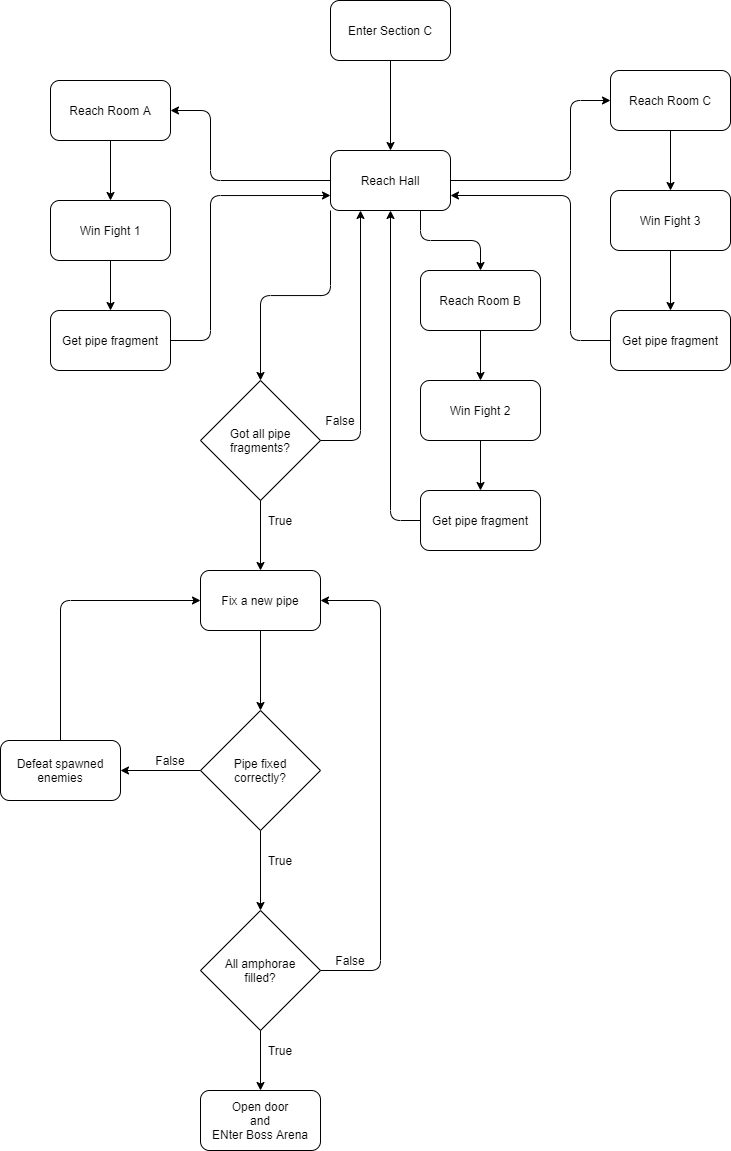

The diagram above was exported from draw.io. Its source (the exported page's mxGraphModel, read from the mxfile embedded in the PNG):
<mxGraphModel dx="1278" dy="948" grid="1" gridSize="10" guides="1" tooltips="1" connect="1" arrows="1" fold="1" page="1" pageScale="1" pageWidth="3300" pageHeight="4681" math="0" shadow="0">
  <root>
    <mxCell id="0" />
    <mxCell id="1" parent="0" />
    <mxCell id="IbFt4Z0e93hVPLSSO-_f-1" value="" style="rounded=1;whiteSpace=wrap;html=1;" parent="1" vertex="1">
      <mxGeometry x="980" y="120" width="120" height="60" as="geometry" />
    </mxCell>
    <mxCell id="IbFt4Z0e93hVPLSSO-_f-2" value="Enter Section C" style="text;html=1;strokeColor=none;fillColor=none;align=center;verticalAlign=middle;whiteSpace=wrap;rounded=0;" parent="1" vertex="1">
      <mxGeometry x="985" y="140" width="110" height="20" as="geometry" />
    </mxCell>
    <mxCell id="IbFt4Z0e93hVPLSSO-_f-3" value="" style="rounded=1;whiteSpace=wrap;html=1;" parent="1" vertex="1">
      <mxGeometry x="980" y="270" width="120" height="60" as="geometry" />
    </mxCell>
    <mxCell id="IbFt4Z0e93hVPLSSO-_f-4" value="Reach Hall" style="text;html=1;strokeColor=none;fillColor=none;align=center;verticalAlign=middle;whiteSpace=wrap;rounded=0;" parent="1" vertex="1">
      <mxGeometry x="985" y="290" width="110" height="20" as="geometry" />
    </mxCell>
    <mxCell id="IbFt4Z0e93hVPLSSO-_f-5" value="" style="rounded=1;whiteSpace=wrap;html=1;" parent="1" vertex="1">
      <mxGeometry x="1260" y="190" width="120" height="60" as="geometry" />
    </mxCell>
    <mxCell id="IbFt4Z0e93hVPLSSO-_f-6" value="Reach Room C" style="text;html=1;strokeColor=none;fillColor=none;align=center;verticalAlign=middle;whiteSpace=wrap;rounded=0;" parent="1" vertex="1">
      <mxGeometry x="1265" y="210" width="110" height="20" as="geometry" />
    </mxCell>
    <mxCell id="IbFt4Z0e93hVPLSSO-_f-7" value="" style="rounded=1;whiteSpace=wrap;html=1;" parent="1" vertex="1">
      <mxGeometry x="1070" y="390" width="120" height="60" as="geometry" />
    </mxCell>
    <mxCell id="IbFt4Z0e93hVPLSSO-_f-8" value="Reach Room B" style="text;html=1;strokeColor=none;fillColor=none;align=center;verticalAlign=middle;whiteSpace=wrap;rounded=0;" parent="1" vertex="1">
      <mxGeometry x="1075" y="410" width="110" height="20" as="geometry" />
    </mxCell>
    <mxCell id="IbFt4Z0e93hVPLSSO-_f-9" value="" style="rounded=1;whiteSpace=wrap;html=1;" parent="1" vertex="1">
      <mxGeometry x="700" y="200" width="120" height="60" as="geometry" />
    </mxCell>
    <mxCell id="IbFt4Z0e93hVPLSSO-_f-10" value="Reach Room A" style="text;html=1;strokeColor=none;fillColor=none;align=center;verticalAlign=middle;whiteSpace=wrap;rounded=0;" parent="1" vertex="1">
      <mxGeometry x="705" y="220" width="110" height="20" as="geometry" />
    </mxCell>
    <mxCell id="IbFt4Z0e93hVPLSSO-_f-11" value="" style="rounded=1;whiteSpace=wrap;html=1;" parent="1" vertex="1">
      <mxGeometry x="1070" y="500" width="120" height="60" as="geometry" />
    </mxCell>
    <mxCell id="IbFt4Z0e93hVPLSSO-_f-12" value="Win Fight 2" style="text;html=1;strokeColor=none;fillColor=none;align=center;verticalAlign=middle;whiteSpace=wrap;rounded=0;" parent="1" vertex="1">
      <mxGeometry x="1075" y="520" width="110" height="20" as="geometry" />
    </mxCell>
    <mxCell id="IbFt4Z0e93hVPLSSO-_f-15" value="" style="rounded=1;whiteSpace=wrap;html=1;" parent="1" vertex="1">
      <mxGeometry x="700" y="320" width="120" height="60" as="geometry" />
    </mxCell>
    <mxCell id="IbFt4Z0e93hVPLSSO-_f-16" value="Win Fight 1" style="text;html=1;strokeColor=none;fillColor=none;align=center;verticalAlign=middle;whiteSpace=wrap;rounded=0;" parent="1" vertex="1">
      <mxGeometry x="705" y="340" width="110" height="20" as="geometry" />
    </mxCell>
    <mxCell id="IbFt4Z0e93hVPLSSO-_f-17" value="" style="rounded=1;whiteSpace=wrap;html=1;" parent="1" vertex="1">
      <mxGeometry x="1260" y="310" width="120" height="60" as="geometry" />
    </mxCell>
    <mxCell id="IbFt4Z0e93hVPLSSO-_f-18" value="Win Fight 3" style="text;html=1;strokeColor=none;fillColor=none;align=center;verticalAlign=middle;whiteSpace=wrap;rounded=0;" parent="1" vertex="1">
      <mxGeometry x="1265" y="330" width="110" height="20" as="geometry" />
    </mxCell>
    <mxCell id="IbFt4Z0e93hVPLSSO-_f-19" value="" style="rounded=1;whiteSpace=wrap;html=1;" parent="1" vertex="1">
      <mxGeometry x="700" y="430" width="120" height="60" as="geometry" />
    </mxCell>
    <mxCell id="IbFt4Z0e93hVPLSSO-_f-20" value="Get pipe fragment" style="text;html=1;strokeColor=none;fillColor=none;align=center;verticalAlign=middle;whiteSpace=wrap;rounded=0;" parent="1" vertex="1">
      <mxGeometry x="705" y="450" width="110" height="20" as="geometry" />
    </mxCell>
    <mxCell id="IbFt4Z0e93hVPLSSO-_f-21" value="" style="rounded=1;whiteSpace=wrap;html=1;" parent="1" vertex="1">
      <mxGeometry x="1260" y="430" width="120" height="60" as="geometry" />
    </mxCell>
    <mxCell id="IbFt4Z0e93hVPLSSO-_f-22" value="Get pipe fragment" style="text;html=1;strokeColor=none;fillColor=none;align=center;verticalAlign=middle;whiteSpace=wrap;rounded=0;" parent="1" vertex="1">
      <mxGeometry x="1265" y="450" width="110" height="20" as="geometry" />
    </mxCell>
    <mxCell id="IbFt4Z0e93hVPLSSO-_f-23" value="" style="rounded=1;whiteSpace=wrap;html=1;" parent="1" vertex="1">
      <mxGeometry x="1070" y="610" width="120" height="60" as="geometry" />
    </mxCell>
    <mxCell id="IbFt4Z0e93hVPLSSO-_f-24" value="Get pipe fragment" style="text;html=1;strokeColor=none;fillColor=none;align=center;verticalAlign=middle;whiteSpace=wrap;rounded=0;" parent="1" vertex="1">
      <mxGeometry x="1075" y="630" width="110" height="20" as="geometry" />
    </mxCell>
    <mxCell id="IbFt4Z0e93hVPLSSO-_f-25" value="" style="endArrow=classic;html=1;exitX=0.5;exitY=1;exitDx=0;exitDy=0;entryX=0.5;entryY=0;entryDx=0;entryDy=0;" parent="1" source="IbFt4Z0e93hVPLSSO-_f-1" target="IbFt4Z0e93hVPLSSO-_f-3" edge="1">
      <mxGeometry width="50" height="50" relative="1" as="geometry">
        <mxPoint x="1060" y="400" as="sourcePoint" />
        <mxPoint x="1110" y="350" as="targetPoint" />
      </mxGeometry>
    </mxCell>
    <mxCell id="IbFt4Z0e93hVPLSSO-_f-26" value="" style="endArrow=classic;html=1;exitX=0;exitY=0.5;exitDx=0;exitDy=0;entryX=1;entryY=0.5;entryDx=0;entryDy=0;edgeStyle=orthogonalEdgeStyle;" parent="1" source="IbFt4Z0e93hVPLSSO-_f-3" target="IbFt4Z0e93hVPLSSO-_f-9" edge="1">
      <mxGeometry width="50" height="50" relative="1" as="geometry">
        <mxPoint x="1060" y="400" as="sourcePoint" />
        <mxPoint x="1110" y="350" as="targetPoint" />
        <Array as="points">
          <mxPoint x="860" y="300" />
          <mxPoint x="860" y="230" />
        </Array>
      </mxGeometry>
    </mxCell>
    <mxCell id="IbFt4Z0e93hVPLSSO-_f-27" value="" style="endArrow=classic;html=1;exitX=1;exitY=0.5;exitDx=0;exitDy=0;entryX=0;entryY=0.5;entryDx=0;entryDy=0;edgeStyle=orthogonalEdgeStyle;" parent="1" source="IbFt4Z0e93hVPLSSO-_f-3" target="IbFt4Z0e93hVPLSSO-_f-5" edge="1">
      <mxGeometry width="50" height="50" relative="1" as="geometry">
        <mxPoint x="1060" y="400" as="sourcePoint" />
        <mxPoint x="1110" y="350" as="targetPoint" />
        <Array as="points">
          <mxPoint x="1220" y="300" />
          <mxPoint x="1220" y="220" />
        </Array>
      </mxGeometry>
    </mxCell>
    <mxCell id="IbFt4Z0e93hVPLSSO-_f-29" value="" style="endArrow=classic;html=1;exitX=0.5;exitY=1;exitDx=0;exitDy=0;entryX=0.5;entryY=0;entryDx=0;entryDy=0;" parent="1" source="IbFt4Z0e93hVPLSSO-_f-9" target="IbFt4Z0e93hVPLSSO-_f-15" edge="1">
      <mxGeometry width="50" height="50" relative="1" as="geometry">
        <mxPoint x="1000" y="430" as="sourcePoint" />
        <mxPoint x="1050" y="380" as="targetPoint" />
      </mxGeometry>
    </mxCell>
    <mxCell id="IbFt4Z0e93hVPLSSO-_f-30" value="" style="endArrow=classic;html=1;exitX=0.5;exitY=1;exitDx=0;exitDy=0;entryX=0.5;entryY=0;entryDx=0;entryDy=0;" parent="1" source="IbFt4Z0e93hVPLSSO-_f-15" target="IbFt4Z0e93hVPLSSO-_f-19" edge="1">
      <mxGeometry width="50" height="50" relative="1" as="geometry">
        <mxPoint x="1000" y="430" as="sourcePoint" />
        <mxPoint x="1050" y="380" as="targetPoint" />
      </mxGeometry>
    </mxCell>
    <mxCell id="IbFt4Z0e93hVPLSSO-_f-33" value="" style="endArrow=classic;html=1;exitX=1;exitY=0.5;exitDx=0;exitDy=0;entryX=0;entryY=0.75;entryDx=0;entryDy=0;edgeStyle=orthogonalEdgeStyle;" parent="1" source="IbFt4Z0e93hVPLSSO-_f-19" target="IbFt4Z0e93hVPLSSO-_f-3" edge="1">
      <mxGeometry width="50" height="50" relative="1" as="geometry">
        <mxPoint x="1060" y="500" as="sourcePoint" />
        <mxPoint x="1110" y="450" as="targetPoint" />
        <Array as="points">
          <mxPoint x="860" y="460" />
          <mxPoint x="860" y="315" />
        </Array>
      </mxGeometry>
    </mxCell>
    <mxCell id="IbFt4Z0e93hVPLSSO-_f-34" value="" style="endArrow=classic;html=1;exitX=0.5;exitY=1;exitDx=0;exitDy=0;entryX=0.5;entryY=0;entryDx=0;entryDy=0;" parent="1" source="IbFt4Z0e93hVPLSSO-_f-5" target="IbFt4Z0e93hVPLSSO-_f-17" edge="1">
      <mxGeometry width="50" height="50" relative="1" as="geometry">
        <mxPoint x="1120" y="420" as="sourcePoint" />
        <mxPoint x="1170" y="370" as="targetPoint" />
      </mxGeometry>
    </mxCell>
    <mxCell id="IbFt4Z0e93hVPLSSO-_f-35" value="" style="endArrow=classic;html=1;exitX=0.5;exitY=1;exitDx=0;exitDy=0;entryX=0.5;entryY=0;entryDx=0;entryDy=0;" parent="1" source="IbFt4Z0e93hVPLSSO-_f-17" target="IbFt4Z0e93hVPLSSO-_f-21" edge="1">
      <mxGeometry width="50" height="50" relative="1" as="geometry">
        <mxPoint x="1120" y="420" as="sourcePoint" />
        <mxPoint x="1170" y="370" as="targetPoint" />
      </mxGeometry>
    </mxCell>
    <mxCell id="IbFt4Z0e93hVPLSSO-_f-36" value="" style="endArrow=classic;html=1;exitX=0;exitY=0.5;exitDx=0;exitDy=0;entryX=1;entryY=0.75;entryDx=0;entryDy=0;edgeStyle=orthogonalEdgeStyle;" parent="1" source="IbFt4Z0e93hVPLSSO-_f-21" target="IbFt4Z0e93hVPLSSO-_f-3" edge="1">
      <mxGeometry width="50" height="50" relative="1" as="geometry">
        <mxPoint x="1060" y="500" as="sourcePoint" />
        <mxPoint x="1110" y="450" as="targetPoint" />
        <Array as="points">
          <mxPoint x="1220" y="460" />
          <mxPoint x="1220" y="315" />
        </Array>
      </mxGeometry>
    </mxCell>
    <mxCell id="IbFt4Z0e93hVPLSSO-_f-37" value="" style="endArrow=classic;html=1;exitX=0.5;exitY=1;exitDx=0;exitDy=0;entryX=0.5;entryY=0;entryDx=0;entryDy=0;" parent="1" source="IbFt4Z0e93hVPLSSO-_f-7" target="IbFt4Z0e93hVPLSSO-_f-11" edge="1">
      <mxGeometry width="50" height="50" relative="1" as="geometry">
        <mxPoint x="1150" y="500" as="sourcePoint" />
        <mxPoint x="1200" y="450" as="targetPoint" />
      </mxGeometry>
    </mxCell>
    <mxCell id="IbFt4Z0e93hVPLSSO-_f-38" value="" style="endArrow=classic;html=1;exitX=0.5;exitY=1;exitDx=0;exitDy=0;entryX=0.5;entryY=0;entryDx=0;entryDy=0;" parent="1" source="IbFt4Z0e93hVPLSSO-_f-11" target="IbFt4Z0e93hVPLSSO-_f-23" edge="1">
      <mxGeometry width="50" height="50" relative="1" as="geometry">
        <mxPoint x="1150" y="500" as="sourcePoint" />
        <mxPoint x="1200" y="450" as="targetPoint" />
      </mxGeometry>
    </mxCell>
    <mxCell id="IbFt4Z0e93hVPLSSO-_f-39" value="" style="endArrow=classic;html=1;exitX=0;exitY=0.5;exitDx=0;exitDy=0;entryX=0.5;entryY=1;entryDx=0;entryDy=0;edgeStyle=orthogonalEdgeStyle;" parent="1" source="IbFt4Z0e93hVPLSSO-_f-23" target="IbFt4Z0e93hVPLSSO-_f-3" edge="1">
      <mxGeometry width="50" height="50" relative="1" as="geometry">
        <mxPoint x="1210" y="630" as="sourcePoint" />
        <mxPoint x="1480" y="590" as="targetPoint" />
      </mxGeometry>
    </mxCell>
    <mxCell id="IbFt4Z0e93hVPLSSO-_f-40" value="" style="endArrow=classic;html=1;exitX=0.75;exitY=1;exitDx=0;exitDy=0;entryX=0.5;entryY=0;entryDx=0;entryDy=0;edgeStyle=orthogonalEdgeStyle;" parent="1" source="IbFt4Z0e93hVPLSSO-_f-3" target="IbFt4Z0e93hVPLSSO-_f-7" edge="1">
      <mxGeometry width="50" height="50" relative="1" as="geometry">
        <mxPoint x="1060" y="500" as="sourcePoint" />
        <mxPoint x="1110" y="450" as="targetPoint" />
      </mxGeometry>
    </mxCell>
    <mxCell id="nB_pE4gTMcpn1TLncZqN-3" style="edgeStyle=orthogonalEdgeStyle;rounded=0;orthogonalLoop=1;jettySize=auto;html=1;exitX=0.5;exitY=1;exitDx=0;exitDy=0;" edge="1" parent="1" source="IbFt4Z0e93hVPLSSO-_f-41" target="nB_pE4gTMcpn1TLncZqN-1">
      <mxGeometry relative="1" as="geometry" />
    </mxCell>
    <mxCell id="IbFt4Z0e93hVPLSSO-_f-41" value="" style="rounded=1;whiteSpace=wrap;html=1;" parent="1" vertex="1">
      <mxGeometry x="850" y="690" width="120" height="60" as="geometry" />
    </mxCell>
    <mxCell id="IbFt4Z0e93hVPLSSO-_f-42" value="Fix a new pipe" style="text;html=1;strokeColor=none;fillColor=none;align=center;verticalAlign=middle;whiteSpace=wrap;rounded=0;" parent="1" vertex="1">
      <mxGeometry x="855" y="710" width="110" height="20" as="geometry" />
    </mxCell>
    <mxCell id="IbFt4Z0e93hVPLSSO-_f-43" value="" style="rhombus;whiteSpace=wrap;html=1;" parent="1" vertex="1">
      <mxGeometry x="850" y="500" width="120" height="120" as="geometry" />
    </mxCell>
    <mxCell id="IbFt4Z0e93hVPLSSO-_f-44" value="Got all pipe&lt;br&gt;fragments?" style="text;html=1;strokeColor=none;fillColor=none;align=center;verticalAlign=middle;whiteSpace=wrap;rounded=0;" parent="1" vertex="1">
      <mxGeometry x="855" y="550" width="110" height="20" as="geometry" />
    </mxCell>
    <mxCell id="IbFt4Z0e93hVPLSSO-_f-45" value="" style="endArrow=classic;html=1;exitX=1;exitY=0.5;exitDx=0;exitDy=0;entryX=0.25;entryY=1;entryDx=0;entryDy=0;edgeStyle=orthogonalEdgeStyle;" parent="1" source="IbFt4Z0e93hVPLSSO-_f-43" target="IbFt4Z0e93hVPLSSO-_f-3" edge="1">
      <mxGeometry width="50" height="50" relative="1" as="geometry">
        <mxPoint x="1060" y="500" as="sourcePoint" />
        <mxPoint x="1110" y="450" as="targetPoint" />
      </mxGeometry>
    </mxCell>
    <mxCell id="IbFt4Z0e93hVPLSSO-_f-46" value="" style="endArrow=classic;html=1;exitX=0;exitY=1;exitDx=0;exitDy=0;entryX=0.5;entryY=0;entryDx=0;entryDy=0;edgeStyle=orthogonalEdgeStyle;" parent="1" source="IbFt4Z0e93hVPLSSO-_f-3" target="IbFt4Z0e93hVPLSSO-_f-43" edge="1">
      <mxGeometry width="50" height="50" relative="1" as="geometry">
        <mxPoint x="1060" y="500" as="sourcePoint" />
        <mxPoint x="1110" y="450" as="targetPoint" />
      </mxGeometry>
    </mxCell>
    <mxCell id="IbFt4Z0e93hVPLSSO-_f-47" value="False" style="text;html=1;strokeColor=none;fillColor=none;align=center;verticalAlign=middle;whiteSpace=wrap;rounded=0;" parent="1" vertex="1">
      <mxGeometry x="970" y="530" width="40" height="20" as="geometry" />
    </mxCell>
    <mxCell id="IbFt4Z0e93hVPLSSO-_f-48" value="" style="endArrow=classic;html=1;exitX=0.5;exitY=1;exitDx=0;exitDy=0;entryX=0.5;entryY=0;entryDx=0;entryDy=0;" parent="1" source="IbFt4Z0e93hVPLSSO-_f-43" target="IbFt4Z0e93hVPLSSO-_f-41" edge="1">
      <mxGeometry width="50" height="50" relative="1" as="geometry">
        <mxPoint x="1060" y="500" as="sourcePoint" />
        <mxPoint x="1110" y="450" as="targetPoint" />
      </mxGeometry>
    </mxCell>
    <mxCell id="IbFt4Z0e93hVPLSSO-_f-49" value="True" style="text;html=1;strokeColor=none;fillColor=none;align=center;verticalAlign=middle;whiteSpace=wrap;rounded=0;" parent="1" vertex="1">
      <mxGeometry x="910" y="630" width="40" height="20" as="geometry" />
    </mxCell>
    <mxCell id="IbFt4Z0e93hVPLSSO-_f-51" value="" style="rhombus;whiteSpace=wrap;html=1;" parent="1" vertex="1">
      <mxGeometry x="850" y="1030" width="120" height="120" as="geometry" />
    </mxCell>
    <mxCell id="IbFt4Z0e93hVPLSSO-_f-52" value="All amphorae&lt;br&gt;filled?" style="text;html=1;strokeColor=none;fillColor=none;align=center;verticalAlign=middle;whiteSpace=wrap;rounded=0;" parent="1" vertex="1">
      <mxGeometry x="855" y="1080" width="110" height="20" as="geometry" />
    </mxCell>
    <mxCell id="IbFt4Z0e93hVPLSSO-_f-53" value="False" style="text;html=1;strokeColor=none;fillColor=none;align=center;verticalAlign=middle;whiteSpace=wrap;rounded=0;" parent="1" vertex="1">
      <mxGeometry x="980" y="1070" width="40" height="20" as="geometry" />
    </mxCell>
    <mxCell id="IbFt4Z0e93hVPLSSO-_f-55" value="" style="endArrow=classic;html=1;exitX=1;exitY=0.5;exitDx=0;exitDy=0;entryX=1;entryY=0.5;entryDx=0;entryDy=0;edgeStyle=orthogonalEdgeStyle;" parent="1" source="IbFt4Z0e93hVPLSSO-_f-51" target="IbFt4Z0e93hVPLSSO-_f-41" edge="1">
      <mxGeometry width="50" height="50" relative="1" as="geometry">
        <mxPoint x="1060" y="700" as="sourcePoint" />
        <mxPoint x="1110" y="650" as="targetPoint" />
        <Array as="points">
          <mxPoint x="1030" y="1090" />
          <mxPoint x="1030" y="720" />
        </Array>
      </mxGeometry>
    </mxCell>
    <mxCell id="IbFt4Z0e93hVPLSSO-_f-56" value="" style="rounded=1;whiteSpace=wrap;html=1;" parent="1" vertex="1">
      <mxGeometry x="850" y="1210" width="120" height="60" as="geometry" />
    </mxCell>
    <mxCell id="IbFt4Z0e93hVPLSSO-_f-57" value="Open door&lt;br&gt;and&lt;br&gt;ENter Boss Arena" style="text;html=1;strokeColor=none;fillColor=none;align=center;verticalAlign=middle;whiteSpace=wrap;rounded=0;" parent="1" vertex="1">
      <mxGeometry x="855" y="1230" width="110" height="20" as="geometry" />
    </mxCell>
    <mxCell id="IbFt4Z0e93hVPLSSO-_f-58" value="" style="endArrow=classic;html=1;exitX=0.5;exitY=1;exitDx=0;exitDy=0;entryX=0.5;entryY=0;entryDx=0;entryDy=0;" parent="1" source="IbFt4Z0e93hVPLSSO-_f-51" target="IbFt4Z0e93hVPLSSO-_f-56" edge="1">
      <mxGeometry width="50" height="50" relative="1" as="geometry">
        <mxPoint x="1060" y="1010" as="sourcePoint" />
        <mxPoint x="1110" y="960" as="targetPoint" />
      </mxGeometry>
    </mxCell>
    <mxCell id="IbFt4Z0e93hVPLSSO-_f-59" value="True" style="text;html=1;strokeColor=none;fillColor=none;align=center;verticalAlign=middle;whiteSpace=wrap;rounded=0;" parent="1" vertex="1">
      <mxGeometry x="910" y="1160" width="40" height="20" as="geometry" />
    </mxCell>
    <mxCell id="nB_pE4gTMcpn1TLncZqN-4" style="edgeStyle=orthogonalEdgeStyle;rounded=0;orthogonalLoop=1;jettySize=auto;html=1;exitX=0.5;exitY=1;exitDx=0;exitDy=0;" edge="1" parent="1" source="nB_pE4gTMcpn1TLncZqN-1" target="IbFt4Z0e93hVPLSSO-_f-51">
      <mxGeometry relative="1" as="geometry" />
    </mxCell>
    <mxCell id="nB_pE4gTMcpn1TLncZqN-9" style="edgeStyle=orthogonalEdgeStyle;rounded=0;orthogonalLoop=1;jettySize=auto;html=1;exitX=0;exitY=0.5;exitDx=0;exitDy=0;entryX=1;entryY=0.5;entryDx=0;entryDy=0;" edge="1" parent="1" source="nB_pE4gTMcpn1TLncZqN-1" target="nB_pE4gTMcpn1TLncZqN-6">
      <mxGeometry relative="1" as="geometry" />
    </mxCell>
    <mxCell id="nB_pE4gTMcpn1TLncZqN-1" value="" style="rhombus;whiteSpace=wrap;html=1;" vertex="1" parent="1">
      <mxGeometry x="850" y="830" width="120" height="120" as="geometry" />
    </mxCell>
    <mxCell id="nB_pE4gTMcpn1TLncZqN-2" value="Pipe fixed correctly?" style="text;html=1;strokeColor=none;fillColor=none;align=center;verticalAlign=middle;whiteSpace=wrap;rounded=0;" vertex="1" parent="1">
      <mxGeometry x="855" y="880" width="110" height="20" as="geometry" />
    </mxCell>
    <mxCell id="nB_pE4gTMcpn1TLncZqN-5" value="True" style="text;html=1;strokeColor=none;fillColor=none;align=center;verticalAlign=middle;whiteSpace=wrap;rounded=0;" vertex="1" parent="1">
      <mxGeometry x="910" y="970" width="40" height="20" as="geometry" />
    </mxCell>
    <mxCell id="nB_pE4gTMcpn1TLncZqN-6" value="" style="rounded=1;whiteSpace=wrap;html=1;" vertex="1" parent="1">
      <mxGeometry x="650" y="860" width="120" height="60" as="geometry" />
    </mxCell>
    <mxCell id="nB_pE4gTMcpn1TLncZqN-7" value="Defeat spawned enemies" style="text;html=1;strokeColor=none;fillColor=none;align=center;verticalAlign=middle;whiteSpace=wrap;rounded=0;" vertex="1" parent="1">
      <mxGeometry x="655" y="880" width="110" height="20" as="geometry" />
    </mxCell>
    <mxCell id="nB_pE4gTMcpn1TLncZqN-10" value="False" style="text;html=1;strokeColor=none;fillColor=none;align=center;verticalAlign=middle;whiteSpace=wrap;rounded=0;" vertex="1" parent="1">
      <mxGeometry x="800" y="870" width="40" height="20" as="geometry" />
    </mxCell>
    <mxCell id="nB_pE4gTMcpn1TLncZqN-12" value="" style="endArrow=classic;html=1;strokeColor=#000000;entryX=0;entryY=0.5;entryDx=0;entryDy=0;exitX=0.5;exitY=0;exitDx=0;exitDy=0;edgeStyle=elbowEdgeStyle;" edge="1" parent="1" source="nB_pE4gTMcpn1TLncZqN-6" target="IbFt4Z0e93hVPLSSO-_f-41">
      <mxGeometry width="50" height="50" relative="1" as="geometry">
        <mxPoint x="640" y="780" as="sourcePoint" />
        <mxPoint x="690" y="730" as="targetPoint" />
        <Array as="points">
          <mxPoint x="710" y="790" />
        </Array>
      </mxGeometry>
    </mxCell>
  </root>
</mxGraphModel>